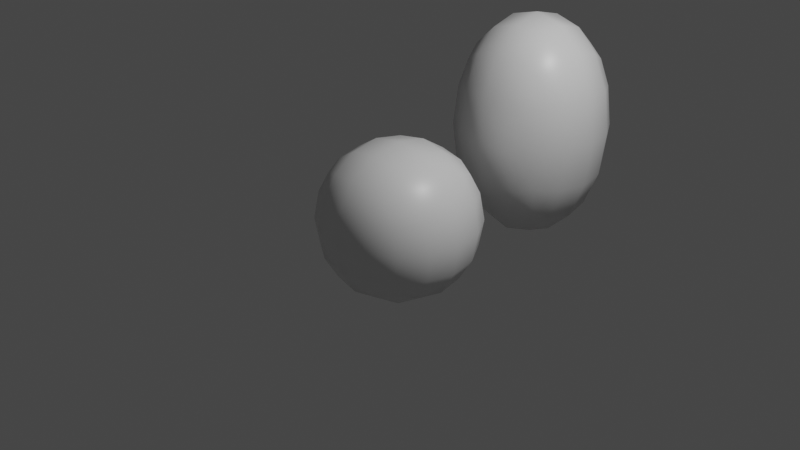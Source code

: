 # Source: SearchObjectByShapeKeyName__2____jfranmatheu.blend  (saved by Blender 2.83.17; exported with 4.5.12 LTS)
import bpy
from mathutils import Matrix  # noqa: F401  (used for matrix-valued properties, if any)

bpy.ops.wm.read_factory_settings(use_empty=True)
scene = bpy.context.scene
scene.name = 'Scene'

# ---- collections
col_collection = bpy.data.collections.new('Collection'); scene.collection.children.link(col_collection)

# ---- materials (node trees are filled in below, after node groups)
mat_material = bpy.data.materials.new('Material')
mat_material.alpha_threshold = 0.0
mat_material.use_transparent_shadow = False
mat_material.line_color = (0.0, 0.0, 0.0, 1.0)

# ---- material node trees
mat_material.use_nodes = True; mat_material.node_tree.nodes.clear()
_N = mat_material.node_tree.nodes; _L = mat_material.node_tree.links
n0 = _N.new('ShaderNodeOutputMaterial'); n0.name = 'Material Output'; n0.location = (300, 300)
n1 = _N.new('ShaderNodeBsdfPrincipled'); n1.name = 'Principled BSDF'; n1.location = (10, 300)
n1.distribution = 'GGX'
n1.subsurface_method = 'BURLEY'
n1.inputs[2].default_value = 0.4
n1.inputs[3].default_value = 1.45
n1.inputs[27].default_value = (0.0, 0.0, 0.0, 1.0)
n1.inputs[28].default_value = 1.0
_L.new(n1.outputs[0], n0.inputs[0])
n0.is_active_output = True

# ---- world
world_world = bpy.data.worlds.new('World'); scene.world = world_world
world_world.use_nodes = True; world_world.node_tree.nodes.clear()
_N = world_world.node_tree.nodes; _L = world_world.node_tree.links
n0 = _N.new('ShaderNodeOutputWorld'); n0.name = 'World Output'; n0.location = (300, 300)
n1 = _N.new('ShaderNodeBackground'); n1.name = 'Background'; n1.location = (10, 300)
n1.inputs[0].default_value = (0.05088, 0.05088, 0.05088, 1.0)
_L.new(n1.outputs[0], n0.inputs[0])
n0.is_active_output = True
world_world.color = (0.05088, 0.05088, 0.05088)
world_world.use_sun_shadow = False
world_world.sun_shadow_jitter_overblur = 0.0

# ---- cameras
cam_camera = bpy.data.cameras.new('Camera')
cam_camera.clip_end = 100.0
cam_camera.ortho_scale = 7.314

# ---- lights
light_light = bpy.data.lights.new('Light', 'POINT')
light_light.transmission_factor = 0.0
light_light.energy = 1000.0
light_light.shadow_soft_size = 0.1
light_light.shadow_maximum_resolution = 0.006
light_light.use_absolute_resolution = True

# ---- meshes
me_cube = bpy.data.meshes.new('Cube')
me_cube.from_pydata([(1.0, 1.0, 1.0), (1.0, 1.0, -1.0), (1.0, -1.0, 1.0), (1.0, -1.0, -1.0), (-1.0, 1.0, 1.0), (-1.0, 1.0, -1.0), (-1.0, -1.0, 1.0), (-1.0, -1.0, -1.0)], [], [(0, 4, 6, 2), (3, 2, 6, 7), (7, 6, 4, 5), (5, 1, 3, 7), (1, 0, 2, 3), (5, 4, 0, 1)])
me_cube.polygons.foreach_set('use_smooth', [True] * 6)
_uv = me_cube.uv_layers.new(name='UVMap')
_uv.uv.foreach_set('vector', [0.625, 0.5, 0.875, 0.5, 0.875, 0.75, 0.625, 0.75, 0.375, 0.75, 0.625, 0.75, 0.625, 1.0, 0.375, 1.0, 0.375, 0.0, 0.625, 0.0, 0.625, 0.25, 0.375, 0.25, 0.125, 0.5, 0.375, 0.5, 0.375, 0.75, 0.125, 0.75, 0.375, 0.5, 0.625, 0.5, 0.625, 0.75, 0.375, 0.75, 0.375, 0.25, 0.625, 0.25, 0.625, 0.5, 0.375, 0.5])
me_cube.materials.append(mat_material)
me_cube.use_remesh_preserve_volume = False
me_cube.use_remesh_preserve_attributes = False
me_cube.use_mirror_vertex_groups = False
me_cube.update()
me_cube_001 = bpy.data.meshes.new('Cube.001')
me_cube_001.from_pydata([(1.0, 1.0, 2.0), (1.0, 1.0, -1.0), (1.0, -1.0, 2.0), (1.0, -1.0, -1.0), (-1.0, 1.0, 2.0), (-1.0, 1.0, -1.0), (-1.0, -1.0, 2.0), (-1.0, -1.0, -1.0)], [], [(0, 4, 6, 2), (3, 2, 6, 7), (7, 6, 4, 5), (5, 1, 3, 7), (1, 0, 2, 3), (5, 4, 0, 1)])
me_cube_001.polygons.foreach_set('use_smooth', [True] * 6)
_uv = me_cube_001.uv_layers.new(name='UVMap')
_uv.uv.foreach_set('vector', [0.625, 0.5, 0.875, 0.5, 0.875, 0.75, 0.625, 0.75, 0.375, 0.75, 0.625, 0.75, 0.625, 1.0, 0.375, 1.0, 0.375, 0.0, 0.625, 0.0, 0.625, 0.25, 0.375, 0.25, 0.125, 0.5, 0.375, 0.5, 0.375, 0.75, 0.125, 0.75, 0.375, 0.5, 0.625, 0.5, 0.625, 0.75, 0.375, 0.75, 0.375, 0.25, 0.625, 0.25, 0.625, 0.5, 0.375, 0.5])
me_cube_001.materials.append(mat_material)
me_cube_001.use_remesh_preserve_volume = False
me_cube_001.use_remesh_preserve_attributes = False
me_cube_001.use_mirror_vertex_groups = False
me_cube_001.update()

# ---- objects
ob_cube = bpy.data.objects.new('Cube', me_cube)
ob_light = bpy.data.objects.new('Light', light_light)
ob_camera = bpy.data.objects.new('Camera', cam_camera)
ob_cube_001 = bpy.data.objects.new('Cube.001', me_cube_001)

# ---- transforms, parenting, visibility, modifiers, constraints
ob_cube.location = (0.0, 0.0, 0.0)
ob_cube.lock_rotations_4d = False
ob_cube.empty_display_type = 'ARROWS'
ob_cube.lineart.crease_threshold = 0.0
_vg = ob_cube.vertex_groups.new(name='Group')
_m = ob_cube.modifiers.new('Subdivision', 'SUBSURF')
_m.uv_smooth = 'PRESERVE_CORNERS'
_m.levels = 5
ob_light.location = (4.076, 1.005, 5.904)
ob_light.rotation_euler = (0.6503, 0.05522, 1.866)
ob_light.lock_rotations_4d = False
ob_light.empty_display_type = 'ARROWS'
ob_light.color = (0.0, 0.0, 0.0, 0.0)
ob_light.lineart.crease_threshold = 0.0
ob_camera.location = (7.359, -6.926, 4.958)
ob_camera.rotation_euler = (1.109, 0.0, 0.8149)
ob_camera.lock_rotations_4d = False
ob_camera.empty_display_type = 'ARROWS'
ob_camera.color = (0.0, 0.0, 0.0, 0.0)
ob_camera.display_type = 'WIRE'
ob_camera.lineart.crease_threshold = 0.0
ob_cube_001.location = (0.0, 2.0, 0.0)
ob_cube_001.lock_rotations_4d = False
ob_cube_001.empty_display_type = 'ARROWS'
ob_cube_001.show_only_shape_key = True
ob_cube_001.lineart.crease_threshold = 0.0
_m = ob_cube_001.modifiers.new('Subdivision', 'SUBSURF')
_m.uv_smooth = 'PRESERVE_CORNERS'
_m.levels = 5

# ---- collection membership
col_collection.objects.link(ob_cube)
col_collection.objects.link(ob_light)
col_collection.objects.link(ob_camera)
col_collection.objects.link(ob_cube_001)

# ---- scene / render settings (as saved in the file)
scene.camera = ob_camera
scene.frame_start = 1; scene.frame_end = 250; scene.frame_set(1)
scene.render.engine = 'BLENDER_EEVEE_NEXT'
scene.cycles.use_denoising = False
scene.cycles.samples = 128
scene.cycles.sampling_pattern = 'TABULATED_SOBOL'
scene.cycles.use_adaptive_sampling = False
scene.cycles.use_light_tree = False
scene.view_settings.view_transform = 'Filmic'
bpy.context.view_layer.update()
